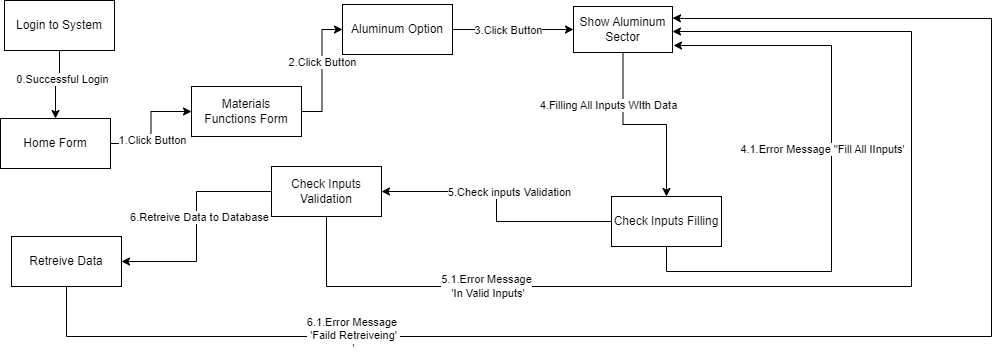

The diagram above was exported from draw.io. Its source (the exported page's mxGraphModel, read from the mxfile embedded in the PNG):
<mxGraphModel dx="1106" dy="458" grid="0" gridSize="10" guides="1" tooltips="1" connect="1" arrows="1" fold="1" page="1" pageScale="1" pageWidth="850" pageHeight="1100" math="0" shadow="0">
  <root>
    <mxCell id="9V_RJX84uC-ewZXq0Bl4-0" />
    <mxCell id="9V_RJX84uC-ewZXq0Bl4-1" parent="9V_RJX84uC-ewZXq0Bl4-0" />
    <mxCell id="9V_RJX84uC-ewZXq0Bl4-2" style="edgeStyle=orthogonalEdgeStyle;rounded=0;orthogonalLoop=1;jettySize=auto;html=1;entryX=0;entryY=0.5;entryDx=0;entryDy=0;" parent="9V_RJX84uC-ewZXq0Bl4-1" source="9V_RJX84uC-ewZXq0Bl4-4" target="9V_RJX84uC-ewZXq0Bl4-7" edge="1">
      <mxGeometry relative="1" as="geometry" />
    </mxCell>
    <mxCell id="9V_RJX84uC-ewZXq0Bl4-3" value="1.Click Button" style="edgeLabel;html=1;align=center;verticalAlign=middle;resizable=0;points=[];" parent="9V_RJX84uC-ewZXq0Bl4-2" vertex="1" connectable="0">
      <mxGeometry x="-0.2235" y="-1" relative="1" as="geometry">
        <mxPoint as="offset" />
      </mxGeometry>
    </mxCell>
    <mxCell id="9V_RJX84uC-ewZXq0Bl4-4" value="Home Form" style="html=1;whiteSpace=wrap;" parent="9V_RJX84uC-ewZXq0Bl4-1" vertex="1">
      <mxGeometry x="9" y="142" width="110" height="50" as="geometry" />
    </mxCell>
    <mxCell id="9V_RJX84uC-ewZXq0Bl4-5" style="edgeStyle=orthogonalEdgeStyle;rounded=0;orthogonalLoop=1;jettySize=auto;html=1;entryX=0;entryY=0.5;entryDx=0;entryDy=0;" parent="9V_RJX84uC-ewZXq0Bl4-1" source="9V_RJX84uC-ewZXq0Bl4-7" target="9V_RJX84uC-ewZXq0Bl4-26" edge="1">
      <mxGeometry relative="1" as="geometry" />
    </mxCell>
    <mxCell id="9V_RJX84uC-ewZXq0Bl4-6" value="2.Click Button" style="edgeLabel;html=1;align=center;verticalAlign=middle;resizable=0;points=[];" parent="9V_RJX84uC-ewZXq0Bl4-5" vertex="1" connectable="0">
      <mxGeometry x="0.1429" relative="1" as="geometry">
        <mxPoint as="offset" />
      </mxGeometry>
    </mxCell>
    <mxCell id="9V_RJX84uC-ewZXq0Bl4-7" value="Materials&lt;br&gt;Functions Form" style="html=1;whiteSpace=wrap;" parent="9V_RJX84uC-ewZXq0Bl4-1" vertex="1">
      <mxGeometry x="200" y="110" width="110" height="50" as="geometry" />
    </mxCell>
    <mxCell id="9V_RJX84uC-ewZXq0Bl4-8" style="edgeStyle=orthogonalEdgeStyle;rounded=0;orthogonalLoop=1;jettySize=auto;html=1;exitX=0.5;exitY=1;exitDx=0;exitDy=0;" parent="9V_RJX84uC-ewZXq0Bl4-1" source="9V_RJX84uC-ewZXq0Bl4-10" target="9V_RJX84uC-ewZXq0Bl4-15" edge="1">
      <mxGeometry relative="1" as="geometry" />
    </mxCell>
    <mxCell id="9V_RJX84uC-ewZXq0Bl4-9" value="4.Filling All Inputs WIth Data" style="edgeLabel;html=1;align=center;verticalAlign=middle;resizable=0;points=[];" parent="9V_RJX84uC-ewZXq0Bl4-8" vertex="1" connectable="0">
      <mxGeometry x="-0.0857" y="6" relative="1" as="geometry">
        <mxPoint x="-29" y="-14" as="offset" />
      </mxGeometry>
    </mxCell>
    <mxCell id="9V_RJX84uC-ewZXq0Bl4-10" value="Show Aluminum Sector" style="html=1;whiteSpace=wrap;" parent="9V_RJX84uC-ewZXq0Bl4-1" vertex="1">
      <mxGeometry x="582" y="30" width="99" height="46" as="geometry" />
    </mxCell>
    <mxCell id="9V_RJX84uC-ewZXq0Bl4-11" style="edgeStyle=orthogonalEdgeStyle;rounded=0;orthogonalLoop=1;jettySize=auto;html=1;exitX=1;exitY=0.5;exitDx=0;exitDy=0;" parent="9V_RJX84uC-ewZXq0Bl4-1" source="9V_RJX84uC-ewZXq0Bl4-15" edge="1">
      <mxGeometry relative="1" as="geometry">
        <Array as="points">
          <mxPoint x="675" y="245" />
          <mxPoint x="675" y="295" />
          <mxPoint x="840" y="295" />
          <mxPoint x="840" y="69" />
        </Array>
        <mxPoint x="682" y="69" as="targetPoint" />
      </mxGeometry>
    </mxCell>
    <mxCell id="9V_RJX84uC-ewZXq0Bl4-12" value="4.1.Error Message &quot;Fill All IInputs'" style="edgeLabel;html=1;align=center;verticalAlign=middle;resizable=0;points=[];" parent="9V_RJX84uC-ewZXq0Bl4-11" vertex="1" connectable="0">
      <mxGeometry x="0.1216" y="1" relative="1" as="geometry">
        <mxPoint x="-9" y="-26" as="offset" />
      </mxGeometry>
    </mxCell>
    <mxCell id="9V_RJX84uC-ewZXq0Bl4-13" style="edgeStyle=orthogonalEdgeStyle;rounded=0;orthogonalLoop=1;jettySize=auto;html=1;entryX=1;entryY=0.5;entryDx=0;entryDy=0;" parent="9V_RJX84uC-ewZXq0Bl4-1" source="9V_RJX84uC-ewZXq0Bl4-15" target="9V_RJX84uC-ewZXq0Bl4-20" edge="1">
      <mxGeometry relative="1" as="geometry">
        <mxPoint x="570" y="265" as="targetPoint" />
      </mxGeometry>
    </mxCell>
    <mxCell id="9V_RJX84uC-ewZXq0Bl4-14" value="5.Check inputs Validation" style="edgeLabel;html=1;align=center;verticalAlign=middle;resizable=0;points=[];" parent="9V_RJX84uC-ewZXq0Bl4-13" vertex="1" connectable="0">
      <mxGeometry x="0.1769" y="-2" relative="1" as="geometry">
        <mxPoint x="20" y="2" as="offset" />
      </mxGeometry>
    </mxCell>
    <mxCell id="9V_RJX84uC-ewZXq0Bl4-15" value="Check Inputs Filling" style="html=1;whiteSpace=wrap;" parent="9V_RJX84uC-ewZXq0Bl4-1" vertex="1">
      <mxGeometry x="620" y="220" width="110" height="50" as="geometry" />
    </mxCell>
    <mxCell id="9V_RJX84uC-ewZXq0Bl4-16" style="edgeStyle=orthogonalEdgeStyle;rounded=0;orthogonalLoop=1;jettySize=auto;html=1;entryX=1;entryY=0.5;entryDx=0;entryDy=0;" parent="9V_RJX84uC-ewZXq0Bl4-1" source="9V_RJX84uC-ewZXq0Bl4-20" target="9V_RJX84uC-ewZXq0Bl4-23" edge="1">
      <mxGeometry relative="1" as="geometry" />
    </mxCell>
    <mxCell id="9V_RJX84uC-ewZXq0Bl4-17" value="6.Retreive&amp;nbsp;Data to Database" style="edgeLabel;html=1;align=center;verticalAlign=middle;resizable=0;points=[];" parent="9V_RJX84uC-ewZXq0Bl4-16" vertex="1" connectable="0">
      <mxGeometry x="-0.0933" y="2" relative="1" as="geometry">
        <mxPoint as="offset" />
      </mxGeometry>
    </mxCell>
    <mxCell id="9V_RJX84uC-ewZXq0Bl4-18" style="edgeStyle=orthogonalEdgeStyle;rounded=0;orthogonalLoop=1;jettySize=auto;html=1;" parent="9V_RJX84uC-ewZXq0Bl4-1" source="9V_RJX84uC-ewZXq0Bl4-20" target="9V_RJX84uC-ewZXq0Bl4-10" edge="1">
      <mxGeometry relative="1" as="geometry">
        <Array as="points">
          <mxPoint x="335" y="310" />
          <mxPoint x="920" y="310" />
          <mxPoint x="920" y="55" />
        </Array>
      </mxGeometry>
    </mxCell>
    <mxCell id="9V_RJX84uC-ewZXq0Bl4-19" value="5.1.Error Message&lt;br style=&quot;border-color: var(--border-color);&quot;&gt;&amp;nbsp;'In Valid Inputs'" style="edgeLabel;html=1;align=center;verticalAlign=middle;resizable=0;points=[];" parent="9V_RJX84uC-ewZXq0Bl4-18" vertex="1" connectable="0">
      <mxGeometry x="-0.6022" y="1" relative="1" as="geometry">
        <mxPoint as="offset" />
      </mxGeometry>
    </mxCell>
    <mxCell id="9V_RJX84uC-ewZXq0Bl4-20" value="Check Inputs Validation" style="html=1;whiteSpace=wrap;" parent="9V_RJX84uC-ewZXq0Bl4-1" vertex="1">
      <mxGeometry x="280" y="190" width="110" height="50" as="geometry" />
    </mxCell>
    <mxCell id="9V_RJX84uC-ewZXq0Bl4-21" style="edgeStyle=orthogonalEdgeStyle;rounded=0;orthogonalLoop=1;jettySize=auto;html=1;entryX=1;entryY=0.25;entryDx=0;entryDy=0;" parent="9V_RJX84uC-ewZXq0Bl4-1" source="9V_RJX84uC-ewZXq0Bl4-23" target="9V_RJX84uC-ewZXq0Bl4-10" edge="1">
      <mxGeometry relative="1" as="geometry">
        <Array as="points">
          <mxPoint x="75" y="360" />
          <mxPoint x="1000" y="360" />
          <mxPoint x="1000" y="42" />
          <mxPoint x="693" y="42" />
        </Array>
        <mxPoint x="693" y="28" as="targetPoint" />
      </mxGeometry>
    </mxCell>
    <mxCell id="9V_RJX84uC-ewZXq0Bl4-22" value="6.1.Error Message&amp;nbsp;&lt;br style=&quot;border-color: var(--border-color);&quot;&gt;'Faild Retreiveing'&lt;br&gt;'" style="edgeLabel;html=1;align=center;verticalAlign=middle;resizable=0;points=[];" parent="9V_RJX84uC-ewZXq0Bl4-21" vertex="1" connectable="0">
      <mxGeometry x="-0.5849" y="2" relative="1" as="geometry">
        <mxPoint x="1" as="offset" />
      </mxGeometry>
    </mxCell>
    <mxCell id="9V_RJX84uC-ewZXq0Bl4-23" value="Retreive Data" style="html=1;whiteSpace=wrap;" parent="9V_RJX84uC-ewZXq0Bl4-1" vertex="1">
      <mxGeometry x="20" y="260" width="110" height="50" as="geometry" />
    </mxCell>
    <mxCell id="9V_RJX84uC-ewZXq0Bl4-24" style="edgeStyle=orthogonalEdgeStyle;rounded=0;orthogonalLoop=1;jettySize=auto;html=1;entryX=0;entryY=0.5;entryDx=0;entryDy=0;" parent="9V_RJX84uC-ewZXq0Bl4-1" source="9V_RJX84uC-ewZXq0Bl4-26" target="9V_RJX84uC-ewZXq0Bl4-10" edge="1">
      <mxGeometry relative="1" as="geometry" />
    </mxCell>
    <mxCell id="9V_RJX84uC-ewZXq0Bl4-25" value="3.Click Button" style="edgeLabel;html=1;align=center;verticalAlign=middle;resizable=0;points=[];" parent="9V_RJX84uC-ewZXq0Bl4-24" vertex="1" connectable="0">
      <mxGeometry x="0.1" y="-1" relative="1" as="geometry">
        <mxPoint x="-12" y="-1" as="offset" />
      </mxGeometry>
    </mxCell>
    <mxCell id="9V_RJX84uC-ewZXq0Bl4-26" value="Aluminum Option" style="html=1;whiteSpace=wrap;" parent="9V_RJX84uC-ewZXq0Bl4-1" vertex="1">
      <mxGeometry x="351" y="28" width="110" height="50" as="geometry" />
    </mxCell>
    <mxCell id="9V_RJX84uC-ewZXq0Bl4-27" style="edgeStyle=orthogonalEdgeStyle;rounded=0;orthogonalLoop=1;jettySize=auto;html=1;entryX=0.5;entryY=0;entryDx=0;entryDy=0;" parent="9V_RJX84uC-ewZXq0Bl4-1" source="9V_RJX84uC-ewZXq0Bl4-29" target="9V_RJX84uC-ewZXq0Bl4-4" edge="1">
      <mxGeometry relative="1" as="geometry" />
    </mxCell>
    <mxCell id="9V_RJX84uC-ewZXq0Bl4-28" value="0.Successful Login" style="edgeLabel;html=1;align=center;verticalAlign=middle;resizable=0;points=[];" parent="9V_RJX84uC-ewZXq0Bl4-27" vertex="1" connectable="0">
      <mxGeometry x="-0.2222" y="2" relative="1" as="geometry">
        <mxPoint as="offset" />
      </mxGeometry>
    </mxCell>
    <mxCell id="9V_RJX84uC-ewZXq0Bl4-29" value="Login to System" style="html=1;whiteSpace=wrap;" parent="9V_RJX84uC-ewZXq0Bl4-1" vertex="1">
      <mxGeometry x="13" y="24" width="110" height="50" as="geometry" />
    </mxCell>
  </root>
</mxGraphModel>